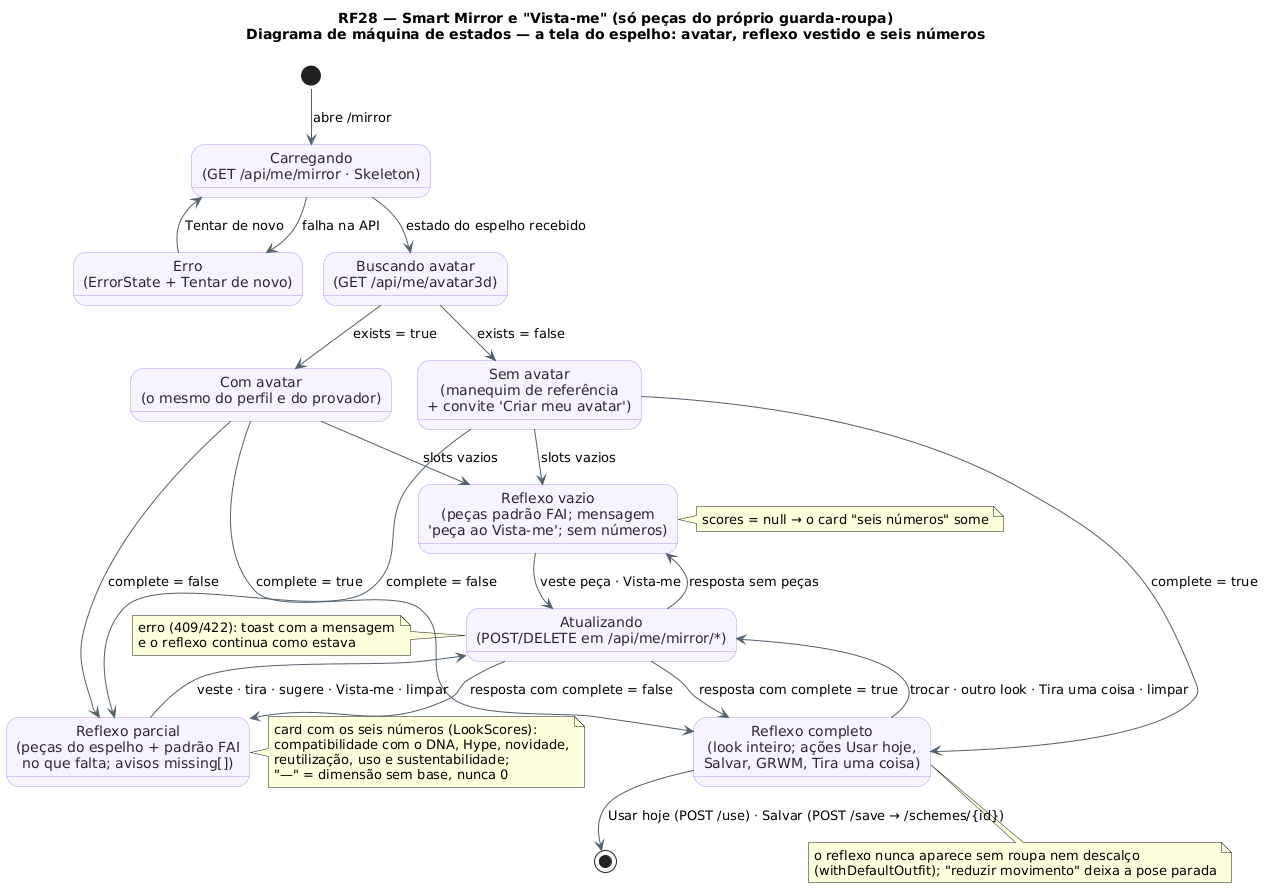

The diagram above was rendered by PlantUML. Its source (embedded in the PNG):
@startuml RF28_Espelho_Estados
!pragma layout smetana
title RF28 — Smart Mirror e "Vista-me" (só peças do próprio guarda-roupa)\nDiagrama de máquina de estados — a tela do espelho: avatar, reflexo vestido e seis números
!pragma layout smetana
skinparam backgroundColor #FFFFFF
skinparam state {
  BackgroundColor #F8F4FF
  BorderColor #B695F5
  FontColor #2D2438
  ArrowColor #52606D
}
[*] --> Carregando : abre /mirror
state "Carregando\n(GET /api/me/mirror · Skeleton)" as Carregando
state "Erro\n(ErrorState + Tentar de novo)" as Erro
state "Buscando avatar\n(GET /api/me/avatar3d)" as BuscandoAvatar
state "Com avatar\n(o mesmo do perfil e do provador)" as ComAvatar
state "Sem avatar\n(manequim de referência\n+ convite 'Criar meu avatar')" as SemAvatar
state "Reflexo vazio\n(peças padrão FAI; mensagem\n'peça ao Vista-me'; sem números)" as Vazio
state "Reflexo parcial\n(peças do espelho + padrão FAI\nno que falta; avisos missing[])" as Parcial
state "Reflexo completo\n(look inteiro; ações Usar hoje,\nSalvar, GRWM, Tira uma coisa)" as Completo
state "Atualizando\n(POST/DELETE em /api/me/mirror/*)" as Atualizando

Carregando --> Erro : falha na API
Erro --> Carregando : Tentar de novo
Carregando --> BuscandoAvatar : estado do espelho recebido
BuscandoAvatar --> ComAvatar : exists = true
BuscandoAvatar --> SemAvatar : exists = false
ComAvatar --> Vazio : slots vazios
SemAvatar --> Vazio : slots vazios
ComAvatar --> Parcial : complete = false
SemAvatar --> Parcial : complete = false
ComAvatar --> Completo : complete = true
SemAvatar --> Completo : complete = true
Vazio --> Atualizando : veste peça · Vista-me
Parcial --> Atualizando : veste · tira · sugere · Vista-me · limpar
Completo --> Atualizando : trocar · outro look · Tira uma coisa · limpar
Atualizando --> Vazio : resposta sem peças
Atualizando --> Parcial : resposta com complete = false
Atualizando --> Completo : resposta com complete = true
Completo --> [*] : Usar hoje (POST /use) · Salvar (POST /save → /schemes/{id})
note left of Atualizando
  erro (409/422): toast com a mensagem
  e o reflexo continua como estava
end note
note right of Vazio
  scores = null → o card "seis números" some
end note
note right of Parcial
  card com os seis números (LookScores):
  compatibilidade com o DNA, Hype, novidade,
  reutilização, uso e sustentabilidade;
  "—" = dimensão sem base, nunca 0
end note
note bottom of Completo
  o reflexo nunca aparece sem roupa nem descalço
  (withDefaultOutfit); "reduzir movimento" deixa a pose parada
end note
@enduml